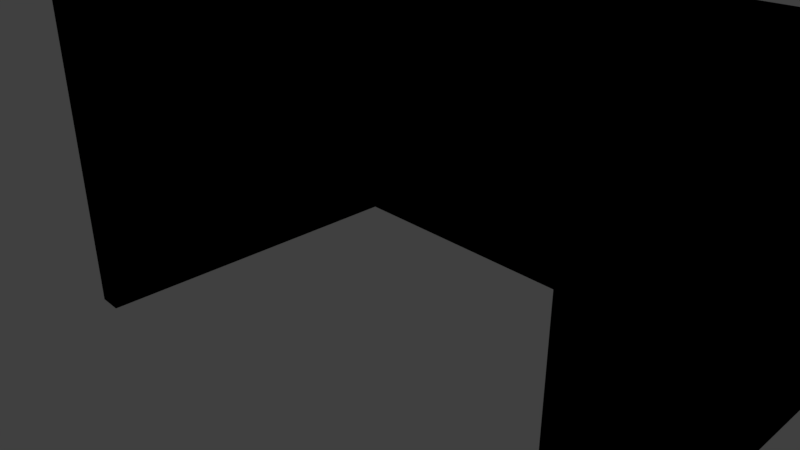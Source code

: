 # Source: DiscoFRoom.blend  (saved by Blender 2.79.0; exported with 4.5.12 LTS)
import bpy
from mathutils import Matrix  # noqa: F401  (used for matrix-valued properties, if any)

bpy.ops.wm.read_factory_settings(use_empty=True)
scene = bpy.context.scene
scene.name = 'Scene'

# ---- collections
col_collection_1 = bpy.data.collections.new('Collection 1'); scene.collection.children.link(col_collection_1)

# ---- materials (node trees are filled in below, after node groups)
mat_floor = bpy.data.materials.new('Floor')
mat_floor.alpha_threshold = 0.0
mat_floor.use_transparent_shadow = False
mat_floor.diffuse_color = (0.0, 0.0, 0.0, 1.0)
mat_floor.roughness = 0.5
mat_floor.line_color = (0.0, 0.0, 0.0, 1.0)

# ---- material node trees

# ---- world
world_world = bpy.data.worlds.new('World'); scene.world = world_world
world_world.color = (0.05088, 0.05088, 0.05088)
world_world.use_sun_shadow = False
world_world.sun_shadow_jitter_overblur = 0.0
world_world.cycles.sampling_method = 'MANUAL'

# ---- cameras
cam_camera = bpy.data.cameras.new('Camera')
cam_camera.clip_end = 100.0
cam_camera.lens = 35.0
cam_camera.sensor_width = 32.0
cam_camera.sensor_height = 18.0
cam_camera.ortho_scale = 7.314
cam_camera.dof.focus_distance = 0.0
cam_camera.dof.aperture_fstop = 128.0

# ---- lights
light_lamp = bpy.data.lights.new('Lamp', 'POINT')
light_lamp.transmission_factor = 0.0
light_lamp.cutoff_distance = 30.0
light_lamp.energy = 100.0
light_lamp.shadow_buffer_clip_start = 1.001
light_lamp.shadow_soft_size = 0.1
light_lamp.shadow_maximum_resolution = 0.006
light_lamp.use_absolute_resolution = True

# ---- meshes
me_cube_001 = bpy.data.meshes.new('Cube.001')
me_cube_001.from_pydata([(-3.266, -2.746, -2.379), (-3.266, -2.746, 1.1), (-3.266, 1.254, -2.379), (-3.266, 1.254, 1.1), (-2.983, -2.746, -2.379), (-2.983, -2.746, 1.1), (-2.983, 1.254, -2.379), (-2.983, 1.254, 1.1), (-3.266, 1.487, 1.1), (-3.266, 1.487, -2.379), (-2.983, 1.487, -2.379), (-2.983, 1.487, 1.1), (3.017, 1.254, 1.1), (3.017, 1.254, -2.379), (3.017, 1.487, 1.1), (3.017, 1.487, -2.379), (3.233, 1.254, 1.1), (3.233, 1.254, -2.379), (3.233, 1.487, 1.1), (3.233, 1.487, -2.379), (3.017, -2.737, 1.1), (3.017, -2.737, -2.379), (3.233, -2.737, 1.1), (3.233, -2.737, -2.379), (-3.266, -2.746, 1.279), (-3.266, 1.254, 1.279), (-2.983, 1.254, 1.279), (-2.983, -2.746, 1.279), (-3.266, 1.487, 1.279), (-2.983, 1.487, 1.279), (3.017, 1.254, 1.279), (3.017, 1.487, 1.279), (3.233, 1.254, 1.279), (3.233, 1.487, 1.279), (3.017, -2.737, 1.279), (3.233, -2.737, 1.279)], [], [(0, 1, 3, 2), (20, 22, 35, 34), (6, 7, 5, 4), (4, 5, 1, 0), (2, 6, 4, 0), (14, 11, 29, 31), (9, 8, 11, 10), (2, 3, 8, 9), (34, 27, 5, 20), (6, 2, 9, 10), (13, 15, 19, 17), (6, 10, 15, 13), (7, 6, 13, 12), (10, 11, 14, 15), (16, 17, 19, 18), (15, 14, 18, 19), (30, 26, 27, 34), (17, 16, 22, 23), (20, 21, 23, 22), (1, 5, 27, 24), (13, 17, 23, 21), (12, 13, 21, 20), (25, 26, 29, 28), (26, 25, 24, 27), (29, 26, 30, 31), (31, 30, 32, 33), (32, 30, 34, 35), (3, 1, 24, 25), (22, 16, 32, 35), (16, 18, 33, 32), (8, 3, 25, 28), (18, 14, 31, 33), (7, 12, 30, 26), (11, 8, 28, 29), (20, 5, 7, 12)])
me_cube_001.materials.append(mat_floor)
me_cube_001.use_remesh_preserve_volume = False
me_cube_001.use_remesh_preserve_attributes = False
me_cube_001.use_mirror_vertex_groups = False
me_cube_001.update()

# ---- objects
ob_cube_001 = bpy.data.objects.new('Cube.001', me_cube_001)
ob_lamp = bpy.data.objects.new('Lamp', light_lamp)
ob_camera = bpy.data.objects.new('Camera', cam_camera)

# ---- transforms, parenting, visibility, modifiers, constraints
ob_cube_001.location = (1.983, -0.2544, 2.382)
ob_cube_001.lineart.crease_threshold = 0.0
ob_lamp.location = (4.076, 1.005, 5.904)
ob_lamp.rotation_euler = (0.6503, 0.05522, 1.866)
ob_lamp.lock_rotations_4d = False
ob_lamp.empty_display_type = 'ARROWS'
ob_lamp.color = (0.0, 0.0, 0.0, 0.0)
ob_lamp.lineart.crease_threshold = 0.0
ob_camera.location = (7.481, -6.508, 5.344)
ob_camera.rotation_euler = (1.109, 0.0, 0.8149)
ob_camera.lock_rotations_4d = False
ob_camera.empty_display_type = 'ARROWS'
ob_camera.color = (0.0, 0.0, 0.0, 0.0)
ob_camera.display_type = 'WIRE'
ob_camera.lineart.crease_threshold = 0.0

# ---- collection membership
col_collection_1.objects.link(ob_cube_001)
col_collection_1.objects.link(ob_lamp)
col_collection_1.objects.link(ob_camera)

# ---- scene / render settings (as saved in the file)
scene.camera = ob_camera
scene.frame_start = 1; scene.frame_end = 250; scene.frame_set(1)
scene.render.engine = 'BLENDER_EEVEE_NEXT'
scene.render.resolution_percentage = 50
scene.render.dither_intensity = 0.0
scene.cycles.use_denoising = False
scene.cycles.samples = 128
scene.cycles.sampling_pattern = 'TABULATED_SOBOL'
scene.cycles.use_adaptive_sampling = False
scene.cycles.use_light_tree = False
scene.cycles.blur_glossy = 0.0
scene.cycles.sample_clamp_indirect = 0.0
scene.view_settings.view_transform = 'Standard'
bpy.context.view_layer.update()
